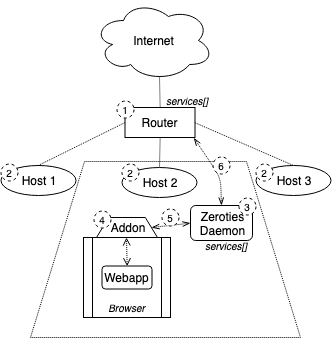

The diagram above was exported from draw.io. Its source (the exported page's mxGraphModel, read from the mxfile embedded in the PNG):
<mxGraphModel dx="355" dy="285" grid="1" gridSize="10" guides="1" tooltips="1" connect="1" arrows="1" fold="1" page="1" pageScale="1" pageWidth="850" pageHeight="1100" math="0" shadow="0">
  <root>
    <mxCell id="0" />
    <mxCell id="1" parent="0" />
    <mxCell id="Eq__s5fo70F9xAGKBuyM-28" value="" style="shape=trapezoid;perimeter=trapezoidPerimeter;whiteSpace=wrap;html=1;dashed=1;dashPattern=1 1;" vertex="1" parent="1">
      <mxGeometry x="310" y="224" width="270" height="176" as="geometry" />
    </mxCell>
    <mxCell id="Eq__s5fo70F9xAGKBuyM-1" value="Internet" style="ellipse;shape=cloud;whiteSpace=wrap;html=1;" vertex="1" parent="1">
      <mxGeometry x="373" y="63" width="120" height="80" as="geometry" />
    </mxCell>
    <mxCell id="Eq__s5fo70F9xAGKBuyM-3" value="Router" style="rounded=0;whiteSpace=wrap;html=1;" vertex="1" parent="1">
      <mxGeometry x="404.5" y="170" width="70" height="30" as="geometry" />
    </mxCell>
    <mxCell id="Eq__s5fo70F9xAGKBuyM-6" value="Host 1" style="ellipse;whiteSpace=wrap;html=1;" vertex="1" parent="1">
      <mxGeometry x="280" y="228" width="75" height="30" as="geometry" />
    </mxCell>
    <mxCell id="Eq__s5fo70F9xAGKBuyM-7" value="Host 2" style="ellipse;whiteSpace=wrap;html=1;" vertex="1" parent="1">
      <mxGeometry x="401.5" y="230" width="75" height="30" as="geometry" />
    </mxCell>
    <mxCell id="Eq__s5fo70F9xAGKBuyM-8" value="Host 3" style="ellipse;whiteSpace=wrap;html=1;" vertex="1" parent="1">
      <mxGeometry x="535.5" y="228" width="75" height="30" as="geometry" />
    </mxCell>
    <mxCell id="Eq__s5fo70F9xAGKBuyM-13" value="Zeroties&lt;br&gt;Daemon" style="rounded=1;whiteSpace=wrap;html=1;" vertex="1" parent="1">
      <mxGeometry x="470" y="268" width="62" height="35" as="geometry" />
    </mxCell>
    <mxCell id="Eq__s5fo70F9xAGKBuyM-16" value="&lt;font style=&quot;font-size: 10px&quot;&gt;&lt;i&gt;services[]&lt;/i&gt;&lt;/font&gt;" style="text;html=1;strokeColor=none;fillColor=none;align=center;verticalAlign=middle;whiteSpace=wrap;rounded=0;" vertex="1" parent="1">
      <mxGeometry x="431" y="153" width="70" height="20" as="geometry" />
    </mxCell>
    <mxCell id="Eq__s5fo70F9xAGKBuyM-20" value="" style="shape=process;whiteSpace=wrap;html=1;backgroundOutline=1;" vertex="1" parent="1">
      <mxGeometry x="363" y="300" width="87" height="80" as="geometry" />
    </mxCell>
    <mxCell id="Eq__s5fo70F9xAGKBuyM-21" value="Addon" style="shape=trapezoid;perimeter=trapezoidPerimeter;whiteSpace=wrap;html=1;" vertex="1" parent="1">
      <mxGeometry x="376" y="280" width="61" height="20" as="geometry" />
    </mxCell>
    <mxCell id="Eq__s5fo70F9xAGKBuyM-29" value="" style="endArrow=none;dashed=1;html=1;dashPattern=1 1;entryX=0;entryY=0.5;entryDx=0;entryDy=0;exitX=0.5;exitY=0;exitDx=0;exitDy=0;" edge="1" parent="1" source="Eq__s5fo70F9xAGKBuyM-6" target="Eq__s5fo70F9xAGKBuyM-3">
      <mxGeometry width="50" height="50" relative="1" as="geometry">
        <mxPoint x="390" y="180" as="sourcePoint" />
        <mxPoint x="440" y="130" as="targetPoint" />
      </mxGeometry>
    </mxCell>
    <mxCell id="Eq__s5fo70F9xAGKBuyM-30" value="" style="endArrow=none;dashed=1;html=1;dashPattern=1 1;entryX=0.5;entryY=0;entryDx=0;entryDy=0;exitX=1;exitY=0.5;exitDx=0;exitDy=0;" edge="1" parent="1" target="Eq__s5fo70F9xAGKBuyM-8">
      <mxGeometry width="50" height="50" relative="1" as="geometry">
        <mxPoint x="474.4047619047618" y="185.19047619047615" as="sourcePoint" />
        <mxPoint x="524.8809523809523" y="185.19047619047615" as="targetPoint" />
      </mxGeometry>
    </mxCell>
    <mxCell id="Eq__s5fo70F9xAGKBuyM-31" value="" style="endArrow=none;dashed=1;html=1;dashPattern=1 1;entryX=0.5;entryY=0;entryDx=0;entryDy=0;exitX=0.5;exitY=1;exitDx=0;exitDy=0;" edge="1" parent="1" source="Eq__s5fo70F9xAGKBuyM-3" target="Eq__s5fo70F9xAGKBuyM-7">
      <mxGeometry width="50" height="50" relative="1" as="geometry">
        <mxPoint x="484.4047619047618" y="195.19047619047615" as="sourcePoint" />
        <mxPoint x="540.1428571428571" y="195.19047619047615" as="targetPoint" />
      </mxGeometry>
    </mxCell>
    <mxCell id="Eq__s5fo70F9xAGKBuyM-32" value="" style="endArrow=none;dashed=1;html=1;dashPattern=1 1;entryX=0.5;entryY=0;entryDx=0;entryDy=0;exitX=0.55;exitY=0.95;exitDx=0;exitDy=0;exitPerimeter=0;" edge="1" parent="1" source="Eq__s5fo70F9xAGKBuyM-1" target="Eq__s5fo70F9xAGKBuyM-3">
      <mxGeometry width="50" height="50" relative="1" as="geometry">
        <mxPoint x="439.16666666666663" y="129.95238095238096" as="sourcePoint" />
        <mxPoint x="438.69047619047615" y="159.95238095238096" as="targetPoint" />
      </mxGeometry>
    </mxCell>
    <mxCell id="Eq__s5fo70F9xAGKBuyM-33" value="&lt;font style=&quot;font-size: 10px&quot;&gt;&lt;i&gt;services[]&lt;/i&gt;&lt;/font&gt;" style="text;html=1;strokeColor=none;fillColor=none;align=center;verticalAlign=middle;whiteSpace=wrap;rounded=0;" vertex="1" parent="1">
      <mxGeometry x="470" y="298" width="70" height="20" as="geometry" />
    </mxCell>
    <mxCell id="Eq__s5fo70F9xAGKBuyM-34" value="" style="endArrow=openThin;startArrow=openThin;html=1;dashed=1;dashPattern=1 1;entryX=0.985;entryY=1.014;entryDx=0;entryDy=0;entryPerimeter=0;endFill=0;startFill=0;exitX=0.5;exitY=0;exitDx=0;exitDy=0;" edge="1" parent="1" source="Eq__s5fo70F9xAGKBuyM-13" target="Eq__s5fo70F9xAGKBuyM-3">
      <mxGeometry width="50" height="50" relative="1" as="geometry">
        <mxPoint x="519" y="275" as="sourcePoint" />
        <mxPoint x="330" y="420" as="targetPoint" />
        <Array as="points">
          <mxPoint x="500" y="240" />
        </Array>
      </mxGeometry>
    </mxCell>
    <mxCell id="Eq__s5fo70F9xAGKBuyM-37" value="" style="endArrow=openThin;startArrow=openThin;html=1;dashed=1;dashPattern=1 1;entryX=0;entryY=0.5;entryDx=0;entryDy=0;exitX=1;exitY=0.5;exitDx=0;exitDy=0;endFill=0;startFill=0;" edge="1" parent="1" source="Eq__s5fo70F9xAGKBuyM-21" target="Eq__s5fo70F9xAGKBuyM-13">
      <mxGeometry width="50" height="50" relative="1" as="geometry">
        <mxPoint x="450" y="340" as="sourcePoint" />
        <mxPoint x="500" y="290" as="targetPoint" />
      </mxGeometry>
    </mxCell>
    <mxCell id="Eq__s5fo70F9xAGKBuyM-43" value="Webapp" style="rounded=1;whiteSpace=wrap;html=1;" vertex="1" parent="1">
      <mxGeometry x="381.5" y="328.5" width="50" height="23" as="geometry" />
    </mxCell>
    <mxCell id="Eq__s5fo70F9xAGKBuyM-44" value="" style="endArrow=open;startArrow=open;html=1;dashed=1;dashPattern=1 1;exitX=0.5;exitY=0;exitDx=0;exitDy=0;endFill=0;startFill=0;" edge="1" parent="1" source="Eq__s5fo70F9xAGKBuyM-43">
      <mxGeometry width="50" height="50" relative="1" as="geometry">
        <mxPoint x="441.0952380952381" y="299.95238095238096" as="sourcePoint" />
        <mxPoint x="406" y="300" as="targetPoint" />
      </mxGeometry>
    </mxCell>
    <mxCell id="Eq__s5fo70F9xAGKBuyM-45" value="&lt;font style=&quot;font-size: 10px&quot;&gt;&lt;i&gt;Browser&lt;/i&gt;&lt;/font&gt;" style="text;html=1;strokeColor=none;fillColor=none;align=center;verticalAlign=middle;whiteSpace=wrap;rounded=0;" vertex="1" parent="1">
      <mxGeometry x="376" y="363" width="61" height="14" as="geometry" />
    </mxCell>
    <mxCell id="Eq__s5fo70F9xAGKBuyM-46" value="&lt;font style=&quot;font-size: 10px&quot;&gt;1&lt;/font&gt;" style="ellipse;whiteSpace=wrap;html=1;aspect=fixed;dashed=1;" vertex="1" parent="1">
      <mxGeometry x="396" y="163" width="17" height="17" as="geometry" />
    </mxCell>
    <mxCell id="Eq__s5fo70F9xAGKBuyM-47" value="&lt;font style=&quot;font-size: 10px&quot;&gt;2&lt;/font&gt;" style="ellipse;whiteSpace=wrap;html=1;aspect=fixed;dashed=1;" vertex="1" parent="1">
      <mxGeometry x="280" y="226" width="17" height="17" as="geometry" />
    </mxCell>
    <mxCell id="Eq__s5fo70F9xAGKBuyM-49" value="&lt;font style=&quot;font-size: 10px&quot;&gt;2&lt;/font&gt;" style="ellipse;whiteSpace=wrap;html=1;aspect=fixed;dashed=1;" vertex="1" parent="1">
      <mxGeometry x="401.5" y="226" width="17" height="17" as="geometry" />
    </mxCell>
    <mxCell id="Eq__s5fo70F9xAGKBuyM-50" value="&lt;font style=&quot;font-size: 10px&quot;&gt;2&lt;/font&gt;" style="ellipse;whiteSpace=wrap;html=1;aspect=fixed;dashed=1;" vertex="1" parent="1">
      <mxGeometry x="535.5" y="226" width="17" height="17" as="geometry" />
    </mxCell>
    <mxCell id="Eq__s5fo70F9xAGKBuyM-51" value="&lt;font style=&quot;font-size: 10px&quot;&gt;3&lt;/font&gt;" style="ellipse;whiteSpace=wrap;html=1;aspect=fixed;dashed=1;" vertex="1" parent="1">
      <mxGeometry x="518.5" y="260" width="17" height="17" as="geometry" />
    </mxCell>
    <mxCell id="Eq__s5fo70F9xAGKBuyM-52" value="&lt;font style=&quot;font-size: 10px&quot;&gt;4&lt;/font&gt;" style="ellipse;whiteSpace=wrap;html=1;aspect=fixed;dashed=1;" vertex="1" parent="1">
      <mxGeometry x="373" y="273" width="17" height="17" as="geometry" />
    </mxCell>
    <mxCell id="Eq__s5fo70F9xAGKBuyM-53" value="&lt;font style=&quot;font-size: 10px&quot;&gt;5&lt;/font&gt;" style="ellipse;whiteSpace=wrap;html=1;aspect=fixed;dashed=1;" vertex="1" parent="1">
      <mxGeometry x="441.5" y="271.5" width="17" height="17" as="geometry" />
    </mxCell>
    <mxCell id="Eq__s5fo70F9xAGKBuyM-54" value="&lt;font style=&quot;font-size: 10px&quot;&gt;6&lt;/font&gt;" style="ellipse;whiteSpace=wrap;html=1;aspect=fixed;dashed=1;" vertex="1" parent="1">
      <mxGeometry x="492.5" y="219.5" width="17" height="17" as="geometry" />
    </mxCell>
  </root>
</mxGraphModel>